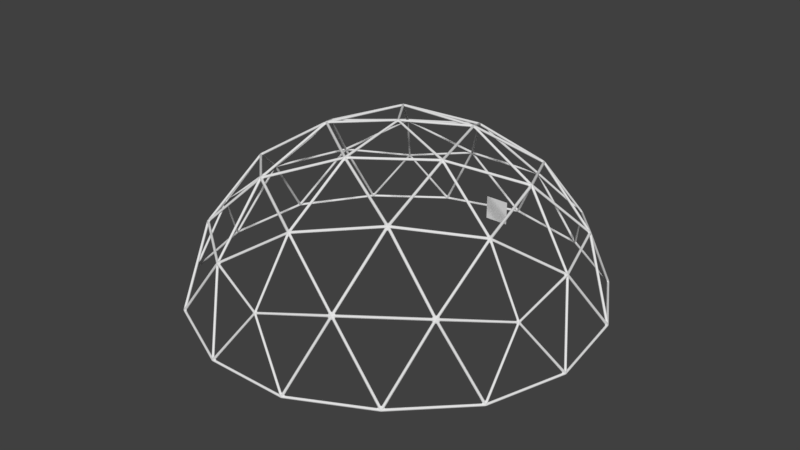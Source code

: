 # Source: untitled.blend  (saved by Blender 2.77.0; exported with 4.5.12 LTS)
import bpy
from mathutils import Matrix  # noqa: F401  (used for matrix-valued properties, if any)

bpy.ops.wm.read_factory_settings(use_empty=True)
scene = bpy.context.scene
scene.name = 'Scene'

# ---- collections
col_collection_1 = bpy.data.collections.new('Collection 1'); scene.collection.children.link(col_collection_1)

# ---- world
world_world = bpy.data.worlds.new('World'); scene.world = world_world
world_world.color = (0.05088, 0.05088, 0.05088)
world_world.use_sun_shadow = False
world_world.sun_shadow_jitter_overblur = 0.0
world_world.cycles.sampling_method = 'MANUAL'

# ---- meshes
me_gd_mesh_001 = bpy.data.meshes.new('GD_mesh.001')
me_gd_mesh_001.from_pydata([(0.0, 0.0, 1.0), (-6.306e-17, -0.3433, 0.9392), (-1.261e-16, -0.6866, 0.7271), (0.3265, -0.1061, 0.9392), (0.653, -0.2122, 0.7271), (0.2018, 0.2777, 0.9392), (0.4035, 0.5554, 0.7271), (-0.2018, 0.2777, 0.9392), (-0.4035, 0.5554, 0.7271), (-0.3265, -0.1061, 0.9392), (-0.653, -0.2122, 0.7271), (0.3568, -0.4911, 0.7947), (0.5774, 0.1876, 0.7947), (3.717e-17, 0.6071, 0.7947), (-0.5774, 0.1876, 0.7947), (-0.3568, -0.4911, 0.7947)], [], [(0, 3, 1), (1, 11, 2), (11, 1, 3), (3, 4, 11), (0, 5, 3), (3, 12, 4), (12, 3, 5), (5, 6, 12), (0, 7, 5), (5, 13, 6), (13, 5, 7), (7, 8, 13), (0, 9, 7), (7, 14, 8), (14, 7, 9), (9, 10, 14), (0, 1, 9), (9, 15, 10), (15, 9, 1), (1, 2, 15)])
_uv = me_gd_mesh_001.uv_layers.new(name='UVMap')
_uv.uv.foreach_set('vector', [0.5, 0.4756, 0.7197, 0.547, 0.5, 0.7066, 0.5, 0.7066, 0.7599, 0.8333, 0.5, 0.9953, 0.7599, 0.8333, 0.5, 0.7066, 0.7197, 0.547, 0.7197, 0.547, 0.9943, 0.6362, 0.7599, 0.8333, 0.5, 0.4756, 0.6358, 0.2886, 0.7197, 0.547, 0.7197, 0.547, 0.9206, 0.3389, 0.9943, 0.6362, 0.9206, 0.3389, 0.7197, 0.547, 0.6358, 0.2886, 0.6358, 0.2886, 0.8055, 0.05509, 0.9206, 0.3389, 0.5, 0.4756, 0.3642, 0.2886, 0.6358, 0.2886, 0.6358, 0.2886, 0.5, 0.03336, 0.8055, 0.05509, 0.5, 0.03336, 0.6358, 0.2886, 0.3642, 0.2886, 0.3642, 0.2886, 0.1945, 0.05509, 0.5, 0.03336, 0.5, 0.4756, 0.2803, 0.547, 0.3642, 0.2886, 0.3642, 0.2886, 0.07944, 0.3389, 0.1945, 0.05509, 0.07944, 0.3389, 0.3642, 0.2886, 0.2803, 0.547, 0.2803, 0.547, 0.005706, 0.6362, 0.07944, 0.3389, 0.5, 0.4756, 0.5, 0.7066, 0.2803, 0.547, 0.2803, 0.547, 0.2401, 0.8333, 0.005706, 0.6362, 0.2401, 0.8333, 0.2803, 0.547, 0.5, 0.7066, 0.5, 0.7066, 0.5, 0.9953, 0.2401, 0.8333])
me_gd_mesh_001.use_remesh_preserve_volume = False
me_gd_mesh_001.use_remesh_preserve_attributes = False
me_gd_mesh_001.use_mirror_vertex_groups = False
me_gd_mesh_001.update()
me_plane_001 = bpy.data.meshes.new('Plane.001')
me_plane_001.from_pydata([(-1.0, -1.0, 0.0), (1.0, -1.0, 0.0), (-1.0, 1.0, 0.0), (1.0, 1.0, 0.0)], [], [(0, 1, 3, 2)])
_uv = me_plane_001.uv_layers.new(name='UVMap')
_uv.uv.foreach_set('vector', [0.0001, 9.998e-05, 0.9999, 9.998e-05, 0.9999, 0.9999, 9.998e-05, 0.9999])
me_plane_001.use_remesh_preserve_volume = False
me_plane_001.use_remesh_preserve_attributes = False
me_plane_001.use_mirror_vertex_groups = False
me_plane_001.update()
me_gd_mesh = bpy.data.meshes.new('GD_mesh')
me_gd_mesh.from_pydata([(-1.261e-16, -0.6866, 0.7271), (-1.643e-16, -0.8944, 0.4472), (0.653, -0.2122, 0.7271), (0.8507, -0.2764, 0.4472), (0.4035, 0.5554, 0.7271), (0.5257, 0.7236, 0.4472), (-0.4035, 0.5554, 0.7271), (-0.5257, 0.7236, 0.4472), (-0.653, -0.2122, 0.7271), (-0.8507, -0.2764, 0.4472), (0.3265, -0.7926, 0.5149), (0.653, -0.5554, 0.5149), (0.8547, 0.06556, 0.5149), (0.73, 0.4494, 0.5149), (0.2018, 0.8332, 0.5149), (-0.2018, 0.8332, 0.5149), (-0.73, 0.4494, 0.5149), (-0.8547, 0.06556, 0.5149), (-0.653, -0.5554, 0.5149), (-0.3265, -0.7926, 0.5149), (0.2018, -0.9643, 0.1716), (0.8547, -0.4899, 0.1716), (0.9794, -0.1061, 0.1716), (0.73, 0.6615, 0.1716), (0.4035, 0.8987, 0.1716), (-0.4035, 0.8987, 0.1716), (-0.73, 0.6615, 0.1716), (-0.9794, -0.1061, 0.1716), (-0.8547, -0.4899, 0.1716), (-0.2018, -0.9643, 0.1716), (0.3568, -0.4911, 0.7947), (0.5774, 0.1876, 0.7947), (3.717e-17, 0.6071, 0.7947), (-0.5774, 0.1876, 0.7947), (-0.3568, -0.4911, 0.7947), (0.5774, -0.7947, 0.1876), (0.9342, 0.3035, 0.1876), (-1.595e-08, 0.9822, 0.1876), (-0.9342, 0.3035, 0.1876), (-0.5774, -0.7947, 0.1876)], [], [(0, 10, 1), (30, 11, 10), (2, 3, 11), (2, 12, 3), (31, 13, 12), (4, 5, 13), (4, 14, 5), (32, 15, 14), (6, 7, 15), (6, 16, 7), (33, 17, 16), (8, 9, 17), (8, 18, 9), (34, 19, 18), (0, 1, 19), (1, 10, 20), (10, 11, 35), (35, 20, 10), (11, 3, 21), (21, 35, 11), (3, 22, 21), (3, 12, 22), (12, 13, 36), (36, 22, 12), (13, 5, 23), (23, 36, 13), (5, 24, 23), (5, 14, 24), (14, 15, 37), (37, 24, 14), (15, 7, 25), (25, 37, 15), (7, 26, 25), (7, 16, 26), (16, 17, 38), (38, 26, 16), (17, 9, 27), (27, 38, 17), (9, 28, 27), (9, 18, 28), (18, 19, 39), (39, 28, 18), (19, 1, 29), (29, 39, 19), (1, 20, 29)])
_uv = me_gd_mesh.uv_layers.new(name='UVMap')
_uv.uv.foreach_set('vector', [0.5, 0.7329, 0.6285, 0.8085, 0.5, 0.8643, 0.6181, 0.6593, 0.7569, 0.7152, 0.6285, 0.8085, 0.7247, 0.5697, 0.8496, 0.6103, 0.7569, 0.7152, 0.7247, 0.5697, 0.8362, 0.4709, 0.8496, 0.6103, 0.6912, 0.4346, 0.7872, 0.32, 0.8362, 0.4709, 0.6389, 0.3056, 0.7161, 0.1993, 0.7872, 0.32, 0.6389, 0.3056, 0.5793, 0.1689, 0.7161, 0.1993, 0.5, 0.2957, 0.4207, 0.1689, 0.5793, 0.1689, 0.3611, 0.3056, 0.2839, 0.1993, 0.4207, 0.1689, 0.3611, 0.3056, 0.2128, 0.32, 0.2839, 0.1993, 0.3088, 0.4346, 0.1638, 0.4709, 0.2128, 0.32, 0.2753, 0.5697, 0.1504, 0.6103, 0.1638, 0.4709, 0.2753, 0.5697, 0.2431, 0.7152, 0.1504, 0.6103, 0.3819, 0.6593, 0.3715, 0.8085, 0.2431, 0.7152, 0.5, 0.7329, 0.5, 0.8643, 0.3715, 0.8085, 0.5, 0.8643, 0.6285, 0.8085, 0.6026, 0.989, 0.6285, 0.8085, 0.7569, 0.7152, 0.7919, 0.8985, 0.7919, 0.8985, 0.6026, 0.989, 0.6285, 0.8085, 0.7569, 0.7152, 0.8496, 0.6103, 0.9365, 0.7464, 0.9365, 0.7464, 0.7919, 0.8985, 0.7569, 0.7152, 0.8496, 0.6103, 0.9999, 0.5513, 0.9365, 0.7464, 0.8496, 0.6103, 0.8362, 0.4709, 0.9999, 0.5513, 0.8362, 0.4709, 0.7872, 0.32, 0.9723, 0.3432, 0.9723, 0.3432, 0.9999, 0.5513, 0.8362, 0.4709, 0.7872, 0.32, 0.7161, 0.1993, 0.8724, 0.1587, 0.8724, 0.1587, 0.9723, 0.3432, 0.7872, 0.32, 0.7161, 0.1993, 0.7064, 0.03813, 0.8724, 0.1587, 0.7161, 0.1993, 0.5793, 0.1689, 0.7064, 0.03813, 0.5793, 0.1689, 0.4207, 0.1689, 0.5, 9.943e-05, 0.5, 9.943e-05, 0.7064, 0.03813, 0.5793, 0.1689, 0.4207, 0.1689, 0.2839, 0.1993, 0.2936, 0.03813, 0.2936, 0.03813, 0.5, 9.943e-05, 0.4207, 0.1689, 0.2839, 0.1993, 0.1276, 0.1587, 0.2936, 0.03813, 0.2839, 0.1993, 0.2128, 0.32, 0.1276, 0.1587, 0.2128, 0.32, 0.1638, 0.4709, 0.0277, 0.3432, 0.0277, 0.3432, 0.1276, 0.1587, 0.2128, 0.32, 0.1638, 0.4709, 0.1504, 0.6103, 9.943e-05, 0.5513, 9.943e-05, 0.5513, 0.0277, 0.3432, 0.1638, 0.4709, 0.1504, 0.6103, 0.0635, 0.7464, 9.943e-05, 0.5513, 0.1504, 0.6103, 0.2431, 0.7152, 0.0635, 0.7464, 0.2431, 0.7152, 0.3715, 0.8085, 0.2081, 0.8985, 0.2081, 0.8985, 0.0635, 0.7464, 0.2431, 0.7152, 0.3715, 0.8085, 0.5, 0.8643, 0.3974, 0.989, 0.3974, 0.989, 0.2081, 0.8985, 0.3715, 0.8085, 0.5, 0.8643, 0.6026, 0.989, 0.3974, 0.989])
me_gd_mesh.use_remesh_preserve_volume = False
me_gd_mesh.use_remesh_preserve_attributes = False
me_gd_mesh.use_mirror_vertex_groups = False
me_gd_mesh.update()

# ---- objects
ob_gd_mesh_001 = bpy.data.objects.new('GD_mesh.001', me_gd_mesh_001)
ob_plane = bpy.data.objects.new('Plane', me_plane_001)
ob_gd_mesh = bpy.data.objects.new('GD_mesh', me_gd_mesh)

# ---- transforms, parenting, visibility, modifiers, constraints
ob_gd_mesh_001.location = (0.0, 0.0, -0.6898)
ob_gd_mesh_001.scale = (3.718, 3.718, 3.718)
ob_gd_mesh_001.lineart.crease_threshold = 0.0
_m = ob_gd_mesh_001.modifiers.new('Wireframe', 'WIREFRAME')
_m.thickness = 0.04
_m.use_boundary = True
_m.use_relative_offset = True
_m = ob_gd_mesh_001.modifiers.new('Bevel', 'BEVEL')
_m.segments = 8
_m.limit_method = 'NONE'
_m.spread = 0.0
ob_plane.location = (-0.03945, 2.97, 0.2676)
ob_plane.rotation_euler = (4.712, 3.142, 3.142)
ob_plane.scale = (0.2286, 0.2286, 0.2286)
ob_plane.lineart.crease_threshold = 0.0
ob_gd_mesh.location = (0.0, 0.0, -0.6898)
ob_gd_mesh.scale = (3.718, 3.718, 3.718)
ob_gd_mesh.lineart.crease_threshold = 0.0
_m = ob_gd_mesh.modifiers.new('Wireframe', 'WIREFRAME')
_m.thickness = 0.04
_m.use_boundary = True
_m.use_relative_offset = True
_m = ob_gd_mesh.modifiers.new('Bevel', 'BEVEL')
_m.segments = 8
_m.limit_method = 'NONE'
_m.spread = 0.0

# ---- collection membership
col_collection_1.objects.link(ob_gd_mesh_001)
col_collection_1.objects.link(ob_plane)
col_collection_1.objects.link(ob_gd_mesh)

# ---- scene / render settings (as saved in the file)
scene.frame_start = 1; scene.frame_end = 250; scene.frame_set(1)
scene.render.engine = 'CYCLES'
scene.render.resolution_percentage = 50
scene.render.dither_intensity = 0.0
scene.cycles.use_denoising = False
scene.cycles.samples = 128
scene.cycles.sampling_pattern = 'TABULATED_SOBOL'
scene.cycles.light_sampling_threshold = 0.0
scene.cycles.use_adaptive_sampling = False
scene.cycles.use_light_tree = False
scene.cycles.blur_glossy = 0.0
scene.cycles.sample_clamp_indirect = 0.0
scene.view_settings.view_transform = 'Standard'
bpy.context.view_layer.update()

# ---- added for rendering (the .blend has no active camera and no usable light): camera, sun
cam_auto = bpy.data.cameras.new('AutoCamera')
cam_auto.lens = 50.0
cam_auto.sensor_width = 36.0
cam_auto.clip_end = 1000.0
ob_auto_camera = bpy.data.objects.new('AutoCamera', cam_auto)
scene.collection.objects.link(ob_auto_camera)
ob_auto_camera.location = (10.6875, -12.7794, 9.66688)
ob_auto_camera.rotation_euler = (1.09748, -7.21219e-08, 0.694738)
scene.camera = ob_auto_camera
light_auto_sun = bpy.data.lights.new('AutoSun', 'SUN')
light_auto_sun.energy = 3.0
light_auto_sun.angle = 0.0523599
ob_auto_sun = bpy.data.objects.new('AutoSun', light_auto_sun)
scene.collection.objects.link(ob_auto_sun)
ob_auto_sun.rotation_euler = (0.872665, 0.174533, 0.523599)
bpy.context.view_layer.update()

